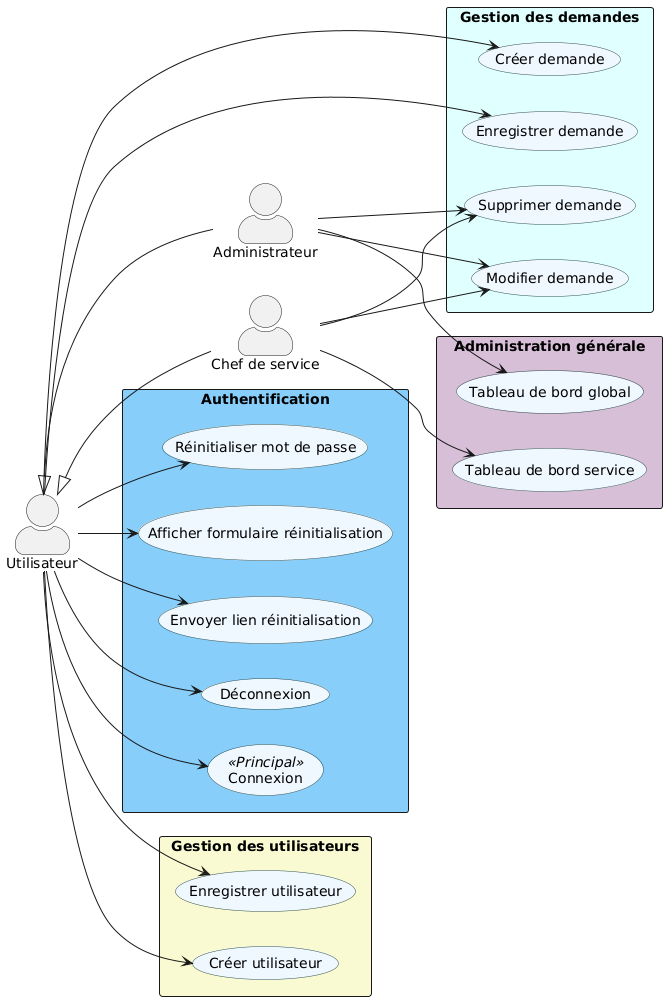

The diagram above was rendered by PlantUML. Its source (embedded in the PNG):
@startuml
left to right direction
skinparam actorStyle awesome
skinparam packageStyle rectangle
skinparam usecaseBackgroundColor #AliceBlue
skinparam usecaseBorderColor DarkSlateGray

actor "Utilisateur" as User
actor "Administrateur" as Admin
actor "Chef de service" as Service
User <|-- Admin
User <|-- Service


package "Authentification" #LightSkyBlue {
  (Connexion) as login << Principal >>
  (Déconnexion) as logout
  (Envoyer lien réinitialisation) as sendResetLink
  (Afficher formulaire réinitialisation) as showResetForm
  (Réinitialiser mot de passe) as resetPassword
}

package "Gestion des utilisateurs" #LightGoldenrodYellow {
  (Créer utilisateur) as createUser
  (Enregistrer utilisateur) as storeUser 
}

package "Gestion des demandes" #LightCyan {
  (Créer demande) as create
  (Enregistrer demande) as store
  (Modifier demande) as update
  (Supprimer demande) as destroy
}

package "Administration générale" #Thistle {
  (Tableau de bord global) as show
  (Tableau de bord service) as service_show
}

' Relations Utilisateur
User --> login
User --> logout
User --> sendResetLink
User --> showResetForm
User --> resetPassword
User --> create
User --> store
User --> createUser
User --> storeUser

' Relations Administrateur
Admin --> update
Admin --> destroy
Admin --> show

' Relations Chef de service
Service --> update
Service --> destroy
Service --> service_show
@enduml